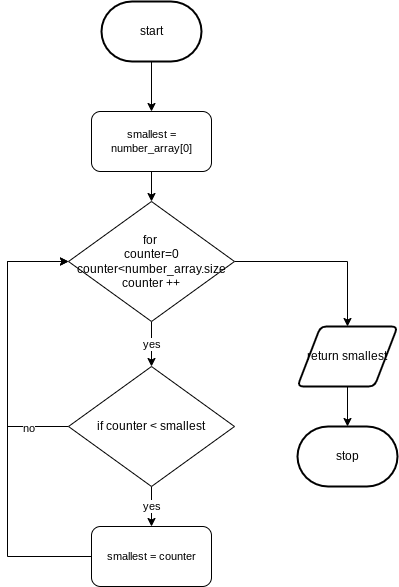

The diagram above was exported from draw.io. Its source (the exported page's mxGraphModel, read from the mxfile embedded in the PNG):
<mxGraphModel dx="834" dy="711" grid="1" gridSize="10" guides="1" tooltips="1" connect="1" arrows="1" fold="1" page="1" pageScale="1" pageWidth="827" pageHeight="1169" math="0" shadow="0">
  <root>
    <mxCell id="0" />
    <mxCell id="1" parent="0" />
    <mxCell id="151" value="stop" style="strokeWidth=2;html=1;shape=mxgraph.flowchart.terminator;whiteSpace=wrap;" parent="1" vertex="1">
      <mxGeometry x="570" y="645" width="100" height="60" as="geometry" />
    </mxCell>
    <mxCell id="152" value="yes" style="edgeStyle=orthogonalEdgeStyle;shape=connector;rounded=0;html=1;exitX=0.5;exitY=1;exitDx=0;exitDy=0;entryX=0.5;entryY=0;entryDx=0;entryDy=0;labelBackgroundColor=default;fontFamily=Helvetica;fontSize=11;fontColor=default;endArrow=classic;strokeColor=default;" parent="1" source="154" edge="1">
      <mxGeometry relative="1" as="geometry">
        <mxPoint x="424" y="585" as="targetPoint" />
      </mxGeometry>
    </mxCell>
    <mxCell id="153" style="edgeStyle=orthogonalEdgeStyle;shape=connector;rounded=0;html=1;exitX=1;exitY=0.5;exitDx=0;exitDy=0;entryX=0.5;entryY=0;entryDx=0;entryDy=0;labelBackgroundColor=default;fontFamily=Helvetica;fontSize=11;fontColor=default;endArrow=classic;strokeColor=default;" parent="1" source="154" target="158" edge="1">
      <mxGeometry relative="1" as="geometry" />
    </mxCell>
    <mxCell id="154" value="for&amp;nbsp;&lt;br&gt;counter=0&lt;br&gt;counter&amp;lt;number_array.size&lt;br&gt;counter ++" style="rhombus;whiteSpace=wrap;html=1;" parent="1" vertex="1">
      <mxGeometry x="341" y="420" width="166" height="120" as="geometry" />
    </mxCell>
    <mxCell id="166" style="edgeStyle=none;html=1;exitX=0.5;exitY=1;exitDx=0;exitDy=0;exitPerimeter=0;" parent="1" source="156" target="165" edge="1">
      <mxGeometry relative="1" as="geometry" />
    </mxCell>
    <mxCell id="156" value="start" style="strokeWidth=2;html=1;shape=mxgraph.flowchart.terminator;whiteSpace=wrap;" parent="1" vertex="1">
      <mxGeometry x="374" y="220" width="100" height="60" as="geometry" />
    </mxCell>
    <mxCell id="157" style="edgeStyle=orthogonalEdgeStyle;shape=connector;rounded=0;html=1;exitX=0.5;exitY=1;exitDx=0;exitDy=0;entryX=0.5;entryY=0;entryDx=0;entryDy=0;entryPerimeter=0;labelBackgroundColor=default;fontFamily=Helvetica;fontSize=11;fontColor=default;endArrow=classic;strokeColor=default;" parent="1" source="158" target="151" edge="1">
      <mxGeometry relative="1" as="geometry" />
    </mxCell>
    <mxCell id="158" value="return smallest" style="shape=parallelogram;html=1;strokeWidth=2;perimeter=parallelogramPerimeter;whiteSpace=wrap;rounded=1;arcSize=12;size=0.23;" parent="1" vertex="1">
      <mxGeometry x="570" y="545" width="100" height="60" as="geometry" />
    </mxCell>
    <mxCell id="159" style="edgeStyle=orthogonalEdgeStyle;shape=connector;rounded=0;html=1;exitX=0;exitY=0.5;exitDx=0;exitDy=0;entryX=0;entryY=0.5;entryDx=0;entryDy=0;labelBackgroundColor=default;fontFamily=Helvetica;fontSize=11;fontColor=default;endArrow=classic;strokeColor=default;" parent="1" source="162" target="154" edge="1">
      <mxGeometry relative="1" as="geometry">
        <Array as="points">
          <mxPoint x="280" y="645" />
          <mxPoint x="280" y="480" />
        </Array>
      </mxGeometry>
    </mxCell>
    <mxCell id="160" value="no" style="edgeLabel;html=1;align=center;verticalAlign=middle;resizable=0;points=[];fontSize=11;fontFamily=Helvetica;fontColor=default;" parent="159" vertex="1" connectable="0">
      <mxGeometry x="-0.7129" y="1" relative="1" as="geometry">
        <mxPoint as="offset" />
      </mxGeometry>
    </mxCell>
    <mxCell id="161" value="yes" style="edgeStyle=orthogonalEdgeStyle;shape=connector;rounded=0;html=1;exitX=0.5;exitY=1;exitDx=0;exitDy=0;labelBackgroundColor=default;fontFamily=Helvetica;fontSize=11;fontColor=default;endArrow=classic;strokeColor=default;" parent="1" source="162" target="164" edge="1">
      <mxGeometry relative="1" as="geometry" />
    </mxCell>
    <mxCell id="162" value="if counter &amp;lt; smallest" style="rhombus;whiteSpace=wrap;html=1;" parent="1" vertex="1">
      <mxGeometry x="341" y="585" width="166" height="120" as="geometry" />
    </mxCell>
    <mxCell id="163" style="edgeStyle=orthogonalEdgeStyle;shape=connector;rounded=0;html=1;exitX=0;exitY=0.5;exitDx=0;exitDy=0;entryX=0;entryY=0.5;entryDx=0;entryDy=0;labelBackgroundColor=default;fontFamily=Helvetica;fontSize=11;fontColor=default;endArrow=classic;strokeColor=default;" parent="1" source="164" target="154" edge="1">
      <mxGeometry relative="1" as="geometry">
        <Array as="points">
          <mxPoint x="280" y="775" />
          <mxPoint x="280" y="480" />
        </Array>
      </mxGeometry>
    </mxCell>
    <mxCell id="164" value="smallest = counter" style="rounded=1;whiteSpace=wrap;html=1;fontFamily=Helvetica;fontSize=11;fontColor=default;" parent="1" vertex="1">
      <mxGeometry x="364" y="745" width="120" height="60" as="geometry" />
    </mxCell>
    <mxCell id="167" style="edgeStyle=none;html=1;" parent="1" source="165" target="154" edge="1">
      <mxGeometry relative="1" as="geometry" />
    </mxCell>
    <mxCell id="165" value="smallest = number_array[0]" style="rounded=1;whiteSpace=wrap;html=1;fontFamily=Helvetica;fontSize=11;fontColor=default;" parent="1" vertex="1">
      <mxGeometry x="364" y="330" width="120" height="60" as="geometry" />
    </mxCell>
  </root>
</mxGraphModel>